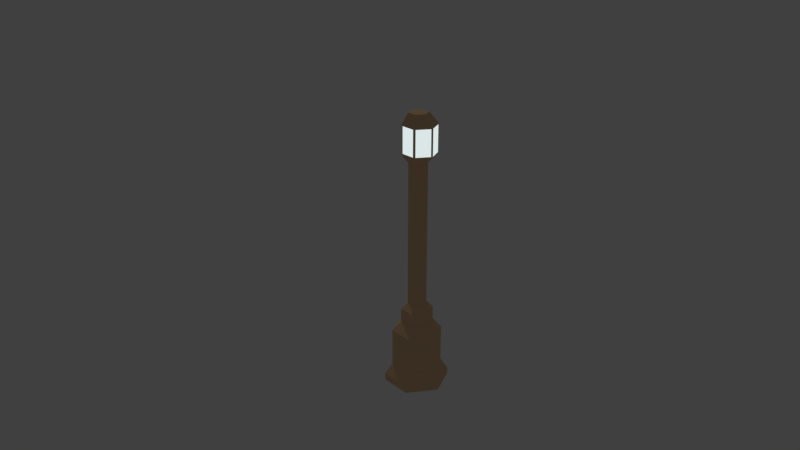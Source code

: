 # Source: lamppost.blend  (saved by Blender 2.79.0; exported with 4.5.12 LTS)
import bpy
from mathutils import Matrix  # noqa: F401  (used for matrix-valued properties, if any)

bpy.ops.wm.read_factory_settings(use_empty=True)
scene = bpy.context.scene
scene.name = 'Scene'

# ---- collections
col_collection_1 = bpy.data.collections.new('Collection 1'); scene.collection.children.link(col_collection_1)

# ---- materials (node trees are filled in below, after node groups)
mat_material_001 = bpy.data.materials.new('Material.001')
mat_material_001.alpha_threshold = 0.0
mat_material_001.roughness = 0.5
mat_material_002 = bpy.data.materials.new('Material.002')
mat_material_002.alpha_threshold = 0.0
mat_material_002.roughness = 0.5

# ---- material node trees
mat_material_001.use_nodes = True; mat_material_001.node_tree.nodes.clear()
_N = mat_material_001.node_tree.nodes; _L = mat_material_001.node_tree.links
n0 = _N.new('ShaderNodeOutputMaterial'); n0.name = 'Material Output'; n0.location = (300, 300)
n1 = _N.new('ShaderNodeBsdfDiffuse'); n1.name = 'Diffuse BSDF'; n1.location = (10, 300)
n1.inputs[0].default_value = (0.8, 0.541, 0.3084, 1.0)
_L.new(n1.outputs[0], n0.inputs[0])
n0.is_active_output = True
mat_material_002.use_nodes = True; mat_material_002.node_tree.nodes.clear()
_N = mat_material_002.node_tree.nodes; _L = mat_material_002.node_tree.links
n0 = _N.new('ShaderNodeOutputMaterial'); n0.name = 'Material Output'; n0.location = (300, 300)
n1 = _N.new('ShaderNodeEmission'); n1.name = 'Emission'; n1.location = (10, 300)
n1.inputs[0].default_value = (0.7068, 0.8, 0.8, 1.0)
_L.new(n1.outputs[0], n0.inputs[0])
n0.is_active_output = True

# ---- world
world_world = bpy.data.worlds.new('World'); scene.world = world_world
world_world.color = (0.05088, 0.05088, 0.05088)
world_world.use_sun_shadow = False
world_world.sun_shadow_jitter_overblur = 0.0
world_world.cycles.sampling_method = 'MANUAL'

# ---- cameras
cam_camera = bpy.data.cameras.new('Camera')
cam_camera.clip_end = 100.0
cam_camera.lens = 35.0
cam_camera.sensor_width = 32.0
cam_camera.sensor_height = 18.0
cam_camera.ortho_scale = 7.314
cam_camera.dof.focus_distance = 0.0

# ---- lights
light_lamp = bpy.data.lights.new('Lamp', 'POINT')
light_lamp.transmission_factor = 0.0
light_lamp.cutoff_distance = 30.0
light_lamp.energy = 100.0
light_lamp.shadow_buffer_clip_start = 1.001
light_lamp.shadow_soft_size = 0.1
light_lamp.shadow_maximum_resolution = 0.006
light_lamp.use_absolute_resolution = True

# ---- meshes
me_circle = bpy.data.meshes.new('Circle')
me_circle.from_pydata([(0.0, -4.371e-08, -1.0), (-0.866, -2.186e-08, -0.5), (-0.866, 2.186e-08, 0.5), (8.742e-08, 4.371e-08, 1.0), (0.866, 2.186e-08, 0.5), (0.866, -2.186e-08, -0.5), (0.0, -4.371e-08, -1.0), (-0.866, -2.186e-08, -0.5), (-0.866, 2.186e-08, 0.5), (8.742e-08, 4.371e-08, 1.0), (0.866, 2.186e-08, 0.5), (0.866, -2.186e-08, -0.5), (0.0, 0.221, -1.0), (-0.866, 0.221, -0.5), (-0.866, 0.221, 0.5), (8.742e-08, 0.221, 1.0), (0.866, 0.221, 0.5), (0.866, 0.221, -0.5), (0.0, 0.221, -1.0), (-0.866, 0.221, -0.5), (-0.866, 0.221, 0.5), (8.742e-08, 0.221, 1.0), (0.866, 0.221, 0.5), (0.866, 0.221, -0.5), (4.624e-09, 0.5757, -0.7673), (-0.6645, 0.5757, -0.3836), (-0.6645, 0.5757, 0.3836), (7.17e-08, 0.5757, 0.7673), (0.6645, 0.5757, 0.3836), (0.6645, 0.5757, -0.3836), (4.624e-09, 1.743, -0.7673), (-0.6645, 1.743, -0.3836), (-0.6645, 1.743, 0.3836), (7.17e-08, 1.743, 0.7673), (0.6645, 1.743, 0.3836), (0.6645, 1.743, -0.3836), (4.624e-09, 1.743, -0.7673), (-0.6645, 1.743, -0.3836), (-0.6645, 1.743, 0.3836), (7.17e-08, 1.743, 0.7673), (0.6645, 1.743, 0.3836), (0.6645, 1.743, -0.3836), (1.007e-08, 2.057, -0.4933), (-0.4272, 2.057, -0.2466), (-0.4272, 2.057, 0.2466), (5.319e-08, 2.057, 0.4933), (0.4272, 2.057, 0.2466), (0.4272, 2.057, -0.2466), (1.007e-08, 2.459, -0.4933), (-0.4272, 2.459, -0.2466), (-0.4272, 2.459, 0.2466), (5.319e-08, 2.459, 0.4933), (0.4272, 2.459, 0.2466), (0.4272, 2.459, -0.2466), (1.007e-08, 2.459, -0.4933), (-0.4272, 2.459, -0.2466), (-0.4272, 2.459, 0.2466), (5.319e-08, 2.459, 0.4933), (0.4272, 2.459, 0.2466), (0.4272, 2.459, -0.2466), (2.229e-08, 2.687, -0.29), (-0.2511, 2.687, -0.145), (-0.2511, 2.687, 0.145), (4.765e-08, 2.687, 0.29), (0.2511, 2.687, 0.145), (0.2511, 2.687, -0.145), (2.229e-08, 7.157, -0.29), (-0.2511, 7.157, -0.145), (-0.2511, 7.157, 0.145), (4.765e-08, 7.157, 0.29), (0.2511, 7.157, 0.145), (0.2511, 7.157, -0.145), (2.229e-08, 7.157, -0.29), (-0.0577, 7.449, 0.5583), (-0.4862, 7.455, -0.178), (4.765e-08, 7.157, 0.29), (0.434, 7.412, -0.2204), (0.2511, 7.157, -0.145), (0.434, 8.308, -0.2204), (-0.4862, 8.265, -0.178), (-0.0577, 8.271, 0.5583), (-0.2617, 8.635, 0.1524), (-0.001169, 8.635, -0.2988), (0.2593, 8.635, 0.1524), (0.2593, 8.635, -0.1484), (-0.001169, 8.635, -0.2988), (-0.001169, 8.635, 0.3028), (-0.4862, 7.455, 0.2684), (-0.2617, 8.635, -0.1484), (-0.02612, 7.412, -0.486), (0.2593, 8.635, -0.1484), (0.404, 7.447, 0.3282), (0.434, 7.412, -0.2204), (-0.02612, 8.308, -0.486), (0.434, 8.308, -0.2204), (0.404, 8.273, 0.3282), (-0.02612, 8.308, -0.486), (-0.02612, 7.412, -0.486), (-0.4862, 8.265, 0.2684), (-0.4546, 7.449, 0.3291), (-0.449, 7.455, -0.2418), (-0.4546, 8.271, 0.3291), (-0.449, 8.265, -0.2418), (0.003888, 7.447, 0.5592), (-0.4862, 7.412, 0.3109), (0.003888, 8.273, 0.5592), (-0.4862, 8.308, 0.3109), (0.434, 7.467, 0.2561), (-0.02612, 7.412, 0.5765), (-0.02612, 8.308, 0.5765), (0.434, 8.253, 0.2561), (0.434, 7.412, 0.3109), (0.434, 7.467, -0.1656), (0.434, 8.253, -0.1656), (0.434, 8.308, 0.3109), (0.02588, 8.248, -0.456), (0.02588, 7.472, -0.456), (0.382, 7.472, -0.2504), (0.382, 8.248, -0.2504), (-0.4862, 7.412, -0.2204), (-0.4862, 8.308, -0.2204), (-0.06328, 8.265, -0.4646), (-0.06328, 7.455, -0.4646)], [(75, 69)], [(5, 11, 10, 4), (3, 9, 8, 2), (1, 7, 6, 0), (0, 6, 11, 5), (4, 10, 9, 3), (2, 8, 7, 1), (7, 13, 12, 6), (6, 12, 17, 11), (10, 16, 15, 9), (8, 14, 13, 7), (11, 17, 16, 10), (9, 15, 14, 8), (17, 23, 22, 16), (15, 21, 20, 14), (13, 19, 18, 12), (12, 18, 23, 17), (16, 22, 21, 15), (14, 20, 19, 13), (18, 24, 29, 23), (22, 28, 27, 21), (20, 26, 25, 19), (23, 29, 28, 22), (21, 27, 26, 20), (19, 25, 24, 18), (29, 35, 34, 28), (27, 33, 32, 26), (25, 31, 30, 24), (24, 30, 35, 29), (28, 34, 33, 27), (26, 32, 31, 25), (30, 36, 41, 35), (34, 40, 39, 33), (32, 38, 37, 31), (35, 41, 40, 34), (33, 39, 38, 32), (31, 37, 36, 30), (41, 47, 46, 40), (39, 45, 44, 38), (37, 43, 42, 36), (36, 42, 47, 41), (40, 46, 45, 39), (38, 44, 43, 37), (42, 48, 53, 47), (46, 52, 51, 45), (44, 50, 49, 43), (47, 53, 52, 46), (45, 51, 50, 44), (43, 49, 48, 42), (53, 59, 58, 52), (51, 57, 56, 50), (49, 55, 54, 48), (48, 54, 59, 53), (52, 58, 57, 51), (50, 56, 55, 49), (58, 64, 63, 57), (56, 62, 61, 55), (59, 65, 64, 58), (57, 63, 62, 56), (55, 61, 60, 54), (54, 60, 65, 59), (63, 69, 68, 62), (61, 67, 66, 60), (60, 66, 71, 65), (64, 70, 69, 63), (62, 68, 67, 61), (65, 71, 70, 64), (77, 72, 97, 92), (66, 67, 119, 89), (67, 68, 104, 119), (68, 69, 108, 104), (66, 72, 77, 71), (69, 70, 111, 108), (70, 71, 76, 111), (96, 120, 88, 82), (94, 93, 85, 84), (109, 114, 83, 86), (114, 78, 90, 83), (120, 106, 81, 88), (106, 109, 86, 81), (83, 90, 85, 84, 82, 88, 81, 86), (87, 74, 119, 104), (98, 87, 104, 106), (74, 79, 120, 119), (79, 98, 106, 120), (73, 99, 104, 108), (80, 73, 108, 109), (99, 101, 106, 104), (101, 80, 109, 106), (91, 103, 108, 111), (103, 105, 109, 108), (95, 91, 111, 114), (105, 95, 114, 109), (112, 107, 111, 76), (113, 112, 76, 78), (107, 110, 114, 111), (110, 113, 78, 114), (116, 117, 92, 97), (115, 116, 97, 93), (117, 118, 94, 92), (118, 115, 93, 94), (102, 100, 119, 120), (100, 122, 89, 119), (122, 121, 96, 89), (121, 102, 120, 96), (99, 73, 80, 101), (103, 91, 95, 105), (112, 113, 110, 107), (116, 115, 118, 117), (121, 122, 100, 102), (74, 87, 98, 79)])
me_circle.polygons.foreach_set('material_index', [0, 0, 0, 0, 0, 0, 0, 0, 0, 0, 0, 0, 0, 0, 0, 0, 0, 0, 0, 0, 0, 0, 0, 0, 0, 0, 0, 0, 0, 0, 0, 0, 0, 0, 0, 0, 0, 0, 0, 0, 0, 0, 0, 0, 0, 0, 0, 0, 0, 0, 0, 0, 0, 0, 0, 0, 0, 0, 0, 0, 0, 0, 0, 0, 0, 0, 0, 0, 0, 0, 0, 0, 0, 0, 0, 0, 0, 0, 0, 0, 0, 0, 0, 0, 0, 0, 0, 0, 0, 0, 0, 0, 0, 0, 0, 0, 0, 0, 0, 0, 0, 0, 0, 0, 1, 1, 1, 1, 1, 1])
me_circle.materials.append(mat_material_001)
me_circle.materials.append(mat_material_002)
me_circle.use_remesh_preserve_volume = False
me_circle.use_remesh_preserve_attributes = False
me_circle.use_mirror_vertex_groups = False
me_circle.update()

# ---- objects
ob_circle = bpy.data.objects.new('Circle', me_circle)
ob_lamp = bpy.data.objects.new('Lamp', light_lamp)
ob_camera = bpy.data.objects.new('Camera', cam_camera)

# ---- transforms, parenting, visibility, modifiers, constraints
ob_circle.location = (0.0, 0.0, 0.0)
ob_circle.rotation_euler = (1.571, 0.0, 0.0)
ob_circle.scale = (0.5, 0.5, 0.5)
ob_circle.lineart.crease_threshold = 0.0
ob_lamp.location = (4.076, 1.005, 5.904)
ob_lamp.rotation_euler = (0.6503, 0.05522, 1.866)
ob_lamp.lock_rotations_4d = False
ob_lamp.empty_display_type = 'ARROWS'
ob_lamp.color = (0.0, 0.0, 0.0, 0.0)
ob_lamp.lineart.crease_threshold = 0.0
ob_camera.location = (-11.65, 2.302, 7.608)
ob_camera.rotation_euler = (1.172, -9.424e-07, -1.744)
ob_camera.scale = (1.0, 1.0, 1.0)
ob_camera.lock_rotations_4d = False
ob_camera.empty_display_type = 'ARROWS'
ob_camera.color = (0.0, 0.0, 0.0, 0.0)
ob_camera.display_type = 'WIRE'
ob_camera.lineart.crease_threshold = 0.0

# ---- collection membership
col_collection_1.objects.link(ob_circle)
col_collection_1.objects.link(ob_lamp)
col_collection_1.objects.link(ob_camera)

# ---- scene / render settings (as saved in the file)
scene.camera = ob_camera
scene.frame_start = 1; scene.frame_end = 250; scene.frame_set(1)
scene.render.engine = 'CYCLES'
scene.render.resolution_percentage = 50
scene.render.dither_intensity = 0.0
scene.cycles.use_denoising = False
scene.cycles.samples = 128
scene.cycles.sampling_pattern = 'TABULATED_SOBOL'
scene.cycles.use_adaptive_sampling = False
scene.cycles.use_light_tree = False
scene.cycles.blur_glossy = 0.0
scene.cycles.sample_clamp_indirect = 0.0
scene.view_settings.view_transform = 'Standard'
bpy.context.view_layer.update()
